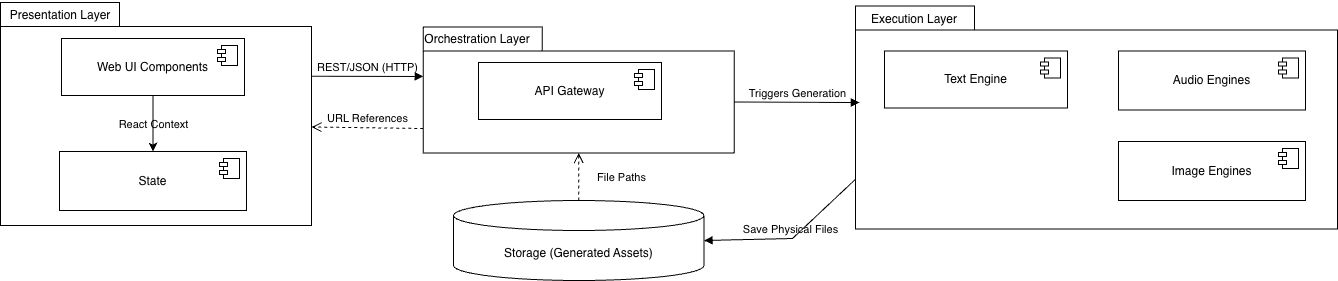

The diagram above was exported from draw.io. Its source (the exported page's mxGraphModel, read from the mxfile embedded in the PNG):
<mxGraphModel dx="2766" dy="1082" grid="0" gridSize="10" guides="1" tooltips="1" connect="1" arrows="1" fold="1" page="1" pageScale="1" pageWidth="827" pageHeight="1169" background="light-dark(#FFFFFF,#000000)" math="0" shadow="0">
  <root>
    <mxCell id="0" />
    <mxCell id="1" parent="0" />
    <mxCell id="FDO5G54Gbqo-yOAeuV-s-16" parent="1" style="shape=folder;fontStyle=1;spacingTop=10;tabWidth=119;tabHeight=24;tabPosition=left;html=1;whiteSpace=wrap;labelPosition=center;verticalLabelPosition=middle;align=center;verticalAlign=middle;labelBackgroundColor=none;" value="" vertex="1">
      <mxGeometry height="223" width="311" x="-784" y="33" as="geometry" />
    </mxCell>
    <mxCell id="FDO5G54Gbqo-yOAeuV-s-27" edge="1" parent="1" source="FDO5G54Gbqo-yOAeuV-s-22" style="edgeStyle=orthogonalEdgeStyle;rounded=0;orthogonalLoop=1;jettySize=auto;html=1;exitX=0.5;exitY=1;exitDx=0;exitDy=0;entryX=0.5;entryY=0;entryDx=0;entryDy=0;labelBackgroundColor=none;fontColor=default;" target="FDO5G54Gbqo-yOAeuV-s-24">
      <mxGeometry relative="1" as="geometry" />
    </mxCell>
    <mxCell id="FDO5G54Gbqo-yOAeuV-s-28" connectable="0" parent="FDO5G54Gbqo-yOAeuV-s-27" style="edgeLabel;html=1;align=center;verticalAlign=middle;resizable=0;points=[];labelBackgroundColor=none;" value="React Context" vertex="1">
      <mxGeometry relative="1" x="-0.3571" y="2" as="geometry">
        <mxPoint x="-2" y="10" as="offset" />
      </mxGeometry>
    </mxCell>
    <mxCell id="FDO5G54Gbqo-yOAeuV-s-22" parent="1" style="html=1;dropTarget=0;whiteSpace=wrap;labelBackgroundColor=none;" value="&lt;div&gt;Web UI Components&lt;/div&gt;" vertex="1">
      <mxGeometry height="57" width="183" x="-723" y="69" as="geometry" />
    </mxCell>
    <mxCell id="FDO5G54Gbqo-yOAeuV-s-23" parent="FDO5G54Gbqo-yOAeuV-s-22" style="shape=module;jettyWidth=8;jettyHeight=4;labelBackgroundColor=none;" value="" vertex="1">
      <mxGeometry height="20" relative="1" width="20" x="1" as="geometry">
        <mxPoint x="-27" y="7" as="offset" />
      </mxGeometry>
    </mxCell>
    <mxCell id="FDO5G54Gbqo-yOAeuV-s-24" parent="1" style="html=1;dropTarget=0;whiteSpace=wrap;labelBackgroundColor=none;" value="&lt;div&gt;State&lt;/div&gt;" vertex="1">
      <mxGeometry height="59" width="187" x="-725" y="182" as="geometry" />
    </mxCell>
    <mxCell id="FDO5G54Gbqo-yOAeuV-s-25" parent="FDO5G54Gbqo-yOAeuV-s-24" style="shape=module;jettyWidth=8;jettyHeight=4;labelBackgroundColor=none;" value="" vertex="1">
      <mxGeometry height="20" relative="1" width="20" x="1" as="geometry">
        <mxPoint x="-27" y="7" as="offset" />
      </mxGeometry>
    </mxCell>
    <mxCell id="FDO5G54Gbqo-yOAeuV-s-29" parent="1" style="text;html=1;whiteSpace=wrap;strokeColor=none;fillColor=none;align=center;verticalAlign=middle;rounded=0;labelBackgroundColor=none;" value="Presentation Layer" vertex="1">
      <mxGeometry height="30" width="110" x="-779" y="31" as="geometry" />
    </mxCell>
    <mxCell id="FDO5G54Gbqo-yOAeuV-s-30" parent="1" style="shape=folder;fontStyle=1;spacingTop=10;tabWidth=119;tabHeight=24;tabPosition=left;html=1;whiteSpace=wrap;labelPosition=center;verticalLabelPosition=middle;align=center;verticalAlign=middle;labelBackgroundColor=none;" value="" vertex="1">
      <mxGeometry height="126" width="311" x="-361.25" y="57.5" as="geometry" />
    </mxCell>
    <mxCell id="FDO5G54Gbqo-yOAeuV-s-33" parent="1" style="html=1;dropTarget=0;whiteSpace=wrap;labelBackgroundColor=none;" value="&lt;div&gt;API Gateway&lt;/div&gt;" vertex="1">
      <mxGeometry height="57" width="183" x="-306" y="93" as="geometry" />
    </mxCell>
    <mxCell id="FDO5G54Gbqo-yOAeuV-s-34" parent="FDO5G54Gbqo-yOAeuV-s-33" style="shape=module;jettyWidth=8;jettyHeight=4;labelBackgroundColor=none;" value="" vertex="1">
      <mxGeometry height="20" relative="1" width="20" x="1" as="geometry">
        <mxPoint x="-27" y="7" as="offset" />
      </mxGeometry>
    </mxCell>
    <mxCell id="FDO5G54Gbqo-yOAeuV-s-37" parent="1" style="text;html=1;whiteSpace=wrap;strokeColor=none;fillColor=none;align=center;verticalAlign=middle;rounded=0;labelBackgroundColor=none;" value="Orchestration Layer" vertex="1">
      <mxGeometry height="30" width="110" x="-362" y="55" as="geometry" />
    </mxCell>
    <mxCell id="FDO5G54Gbqo-yOAeuV-s-41" parent="1" style="shape=folder;fontStyle=1;spacingTop=10;tabWidth=119;tabHeight=24;tabPosition=left;html=1;whiteSpace=wrap;labelPosition=center;verticalLabelPosition=middle;align=center;verticalAlign=middle;labelBackgroundColor=none;" value="" vertex="1">
      <mxGeometry height="223" width="482" x="71" y="36.5" as="geometry" />
    </mxCell>
    <mxCell id="FDO5G54Gbqo-yOAeuV-s-44" parent="1" style="html=1;dropTarget=0;whiteSpace=wrap;labelBackgroundColor=none;" value="&lt;div&gt;Text Engine&lt;/div&gt;" vertex="1">
      <mxGeometry height="57" width="183" x="100" y="81.5" as="geometry" />
    </mxCell>
    <mxCell id="FDO5G54Gbqo-yOAeuV-s-45" parent="FDO5G54Gbqo-yOAeuV-s-44" style="shape=module;jettyWidth=8;jettyHeight=4;labelBackgroundColor=none;" value="" vertex="1">
      <mxGeometry height="20" relative="1" width="20" x="1" as="geometry">
        <mxPoint x="-27" y="7" as="offset" />
      </mxGeometry>
    </mxCell>
    <mxCell id="FDO5G54Gbqo-yOAeuV-s-46" parent="1" style="html=1;dropTarget=0;whiteSpace=wrap;labelBackgroundColor=none;" value="&lt;div&gt;Audio Engines&lt;/div&gt;" vertex="1">
      <mxGeometry height="59" width="187" x="334" y="81.5" as="geometry" />
    </mxCell>
    <mxCell id="FDO5G54Gbqo-yOAeuV-s-47" parent="FDO5G54Gbqo-yOAeuV-s-46" style="shape=module;jettyWidth=8;jettyHeight=4;labelBackgroundColor=none;" value="" vertex="1">
      <mxGeometry height="20" relative="1" width="20" x="1" as="geometry">
        <mxPoint x="-27" y="7" as="offset" />
      </mxGeometry>
    </mxCell>
    <mxCell id="FDO5G54Gbqo-yOAeuV-s-48" parent="1" style="text;html=1;whiteSpace=wrap;strokeColor=none;fillColor=none;align=center;verticalAlign=middle;rounded=0;labelBackgroundColor=none;" value="Execution Layer" vertex="1">
      <mxGeometry height="30" width="110" x="75" y="34.5" as="geometry" />
    </mxCell>
    <mxCell id="FDO5G54Gbqo-yOAeuV-s-57" parent="1" style="html=1;dropTarget=0;whiteSpace=wrap;labelBackgroundColor=none;" value="&lt;div&gt;Image Engines&lt;/div&gt;" vertex="1">
      <mxGeometry height="59" width="187" x="334" y="172" as="geometry" />
    </mxCell>
    <mxCell id="FDO5G54Gbqo-yOAeuV-s-58" parent="FDO5G54Gbqo-yOAeuV-s-57" style="shape=module;jettyWidth=8;jettyHeight=4;labelBackgroundColor=none;" value="" vertex="1">
      <mxGeometry height="20" relative="1" width="20" x="1" as="geometry">
        <mxPoint x="-27" y="7" as="offset" />
      </mxGeometry>
    </mxCell>
    <mxCell id="FDO5G54Gbqo-yOAeuV-s-59" parent="1" style="shape=cylinder3;whiteSpace=wrap;html=1;boundedLbl=1;backgroundOutline=1;size=15;labelBackgroundColor=none;" value="Storage (Generated Assets)" vertex="1">
      <mxGeometry height="80" width="250.5" x="-331" y="231" as="geometry" />
    </mxCell>
    <mxCell id="FDO5G54Gbqo-yOAeuV-s-60" edge="1" parent="1" source="FDO5G54Gbqo-yOAeuV-s-16" style="html=1;verticalAlign=bottom;endArrow=block;curved=0;rounded=0;exitX=0;exitY=0;exitDx=311;exitDy=73.75;exitPerimeter=0;entryX=0;entryY=0;entryDx=0;entryDy=49.5;entryPerimeter=0;labelBackgroundColor=none;fontColor=default;" target="FDO5G54Gbqo-yOAeuV-s-30" value="REST/JSON (HTTP)">
      <mxGeometry relative="1" width="80" as="geometry">
        <mxPoint x="-362" y="560" as="sourcePoint" />
        <mxPoint x="-282" y="560" as="targetPoint" />
      </mxGeometry>
    </mxCell>
    <mxCell id="FDO5G54Gbqo-yOAeuV-s-61" edge="1" parent="1" style="html=1;verticalAlign=bottom;endArrow=open;dashed=1;endSize=8;curved=0;rounded=0;exitX=0;exitY=0;exitDx=0;exitDy=100.5;exitPerimeter=0;entryX=0;entryY=0;entryDx=311;entryDy=123.5;entryPerimeter=0;labelBackgroundColor=none;fontColor=default;" value="URL References">
      <mxGeometry relative="1" as="geometry">
        <mxPoint x="-361.25" y="159" as="sourcePoint" />
        <mxPoint x="-473" y="157.5" as="targetPoint" />
      </mxGeometry>
    </mxCell>
    <mxCell id="FDO5G54Gbqo-yOAeuV-s-62" edge="1" parent="1" source="FDO5G54Gbqo-yOAeuV-s-30" style="html=1;verticalAlign=bottom;endArrow=block;curved=0;rounded=0;exitX=0;exitY=0;exitDx=311;exitDy=75;exitPerimeter=0;entryX=0.008;entryY=0.433;entryDx=0;entryDy=0;entryPerimeter=0;labelBackgroundColor=none;fontColor=default;" target="FDO5G54Gbqo-yOAeuV-s-41" value="Triggers Generation">
      <mxGeometry relative="1" width="80" as="geometry">
        <mxPoint x="-77" y="560" as="sourcePoint" />
        <mxPoint x="3" y="560" as="targetPoint" />
      </mxGeometry>
    </mxCell>
    <mxCell id="FDO5G54Gbqo-yOAeuV-s-63" edge="1" parent="1" source="FDO5G54Gbqo-yOAeuV-s-41" style="html=1;verticalAlign=bottom;endArrow=block;curved=0;rounded=0;exitX=0;exitY=0;exitDx=0;exitDy=173.25;exitPerimeter=0;entryX=1;entryY=0.5;entryDx=0;entryDy=0;entryPerimeter=0;labelBackgroundColor=none;fontColor=default;" target="FDO5G54Gbqo-yOAeuV-s-59" value="Save Physical Files">
      <mxGeometry relative="1" width="80" as="geometry">
        <Array as="points">
          <mxPoint x="8" y="269" />
        </Array>
        <mxPoint x="-77" y="560" as="sourcePoint" />
        <mxPoint x="3" y="560" as="targetPoint" />
      </mxGeometry>
    </mxCell>
    <mxCell id="FDO5G54Gbqo-yOAeuV-s-64" edge="1" parent="1" source="FDO5G54Gbqo-yOAeuV-s-59" style="html=1;verticalAlign=bottom;endArrow=open;dashed=1;endSize=8;curved=0;rounded=0;entryX=0.5;entryY=1;entryDx=0;entryDy=0;entryPerimeter=0;exitX=0.5;exitY=0;exitDx=0;exitDy=0;exitPerimeter=0;labelBackgroundColor=none;fontColor=default;" target="FDO5G54Gbqo-yOAeuV-s-30" value="File Paths">
      <mxGeometry relative="1" x="-0.4105" y="-43" as="geometry">
        <mxPoint as="offset" />
        <mxPoint x="3" y="560" as="sourcePoint" />
        <mxPoint x="-77" y="560" as="targetPoint" />
      </mxGeometry>
    </mxCell>
  </root>
</mxGraphModel>